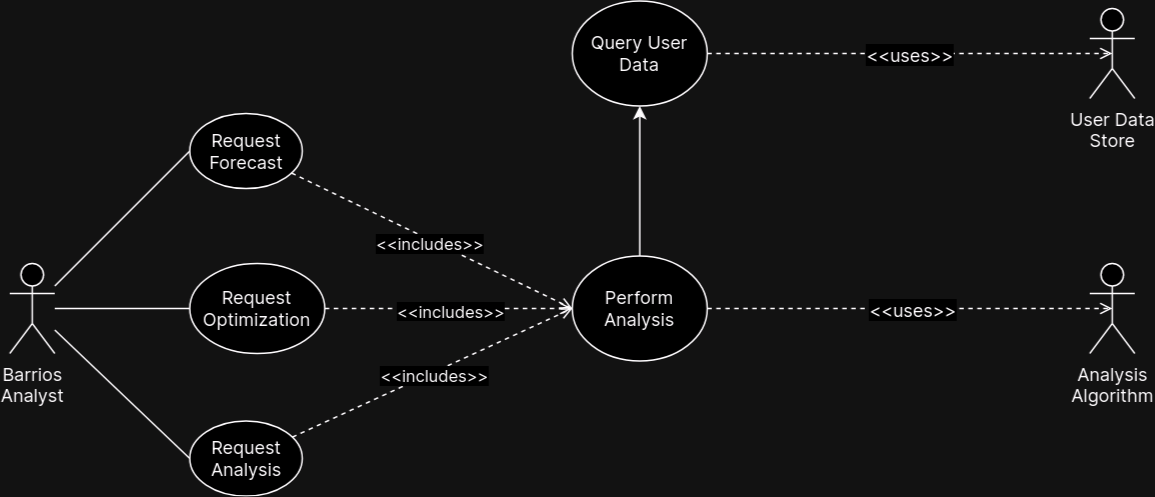

The diagram above was exported from draw.io. Its source (the exported page's mxGraphModel, read from the mxfile embedded in the PNG):
<mxGraphModel dx="1434" dy="757" grid="1" gridSize="10" guides="1" tooltips="1" connect="1" arrows="1" fold="1" page="1" pageScale="1" pageWidth="850" pageHeight="500" background="none" math="0" shadow="0">
  <root>
    <mxCell id="0" />
    <mxCell id="1" parent="0" />
    <mxCell id="mTCm4ZQ2O4emDkzPhtHH-15" style="rounded=0;orthogonalLoop=1;jettySize=auto;html=1;entryX=0;entryY=0.5;entryDx=0;entryDy=0;endArrow=none;endFill=0;" edge="1" parent="1" source="mTCm4ZQ2O4emDkzPhtHH-1" target="mTCm4ZQ2O4emDkzPhtHH-2">
      <mxGeometry relative="1" as="geometry" />
    </mxCell>
    <mxCell id="mTCm4ZQ2O4emDkzPhtHH-20" style="rounded=0;orthogonalLoop=1;jettySize=auto;html=1;entryX=0;entryY=0.5;entryDx=0;entryDy=0;endArrow=none;endFill=0;" edge="1" parent="1" source="mTCm4ZQ2O4emDkzPhtHH-1" target="mTCm4ZQ2O4emDkzPhtHH-17">
      <mxGeometry relative="1" as="geometry" />
    </mxCell>
    <mxCell id="mTCm4ZQ2O4emDkzPhtHH-52" style="rounded=0;orthogonalLoop=1;jettySize=auto;html=1;entryX=0;entryY=0.5;entryDx=0;entryDy=0;endArrow=none;endFill=0;" edge="1" parent="1" source="mTCm4ZQ2O4emDkzPhtHH-1" target="mTCm4ZQ2O4emDkzPhtHH-49">
      <mxGeometry relative="1" as="geometry" />
    </mxCell>
    <mxCell id="mTCm4ZQ2O4emDkzPhtHH-1" value="&lt;div&gt;&lt;font data-font-src=&quot;https://fonts.googleapis.com/css?family=Inter&quot; face=&quot;Inter&quot;&gt;Barrios&lt;/font&gt;&lt;/div&gt;&lt;div&gt;&lt;font data-font-src=&quot;https://fonts.googleapis.com/css?family=Inter&quot; face=&quot;Inter&quot;&gt;Analyst&lt;/font&gt;&lt;/div&gt;" style="shape=umlActor;verticalLabelPosition=bottom;verticalAlign=top;html=1;outlineConnect=0;" vertex="1" parent="1">
      <mxGeometry x="50" y="260" width="30" height="60" as="geometry" />
    </mxCell>
    <mxCell id="mTCm4ZQ2O4emDkzPhtHH-4" value="" style="group" vertex="1" connectable="0" parent="1">
      <mxGeometry x="170" y="160" width="75" height="50" as="geometry" />
    </mxCell>
    <mxCell id="mTCm4ZQ2O4emDkzPhtHH-2" value="" style="ellipse;whiteSpace=wrap;html=1;" vertex="1" parent="mTCm4ZQ2O4emDkzPhtHH-4">
      <mxGeometry width="75" height="50" as="geometry" />
    </mxCell>
    <mxCell id="mTCm4ZQ2O4emDkzPhtHH-3" value="&lt;div&gt;Request&lt;/div&gt;&lt;div&gt;Forecast&lt;br&gt;&lt;/div&gt;" style="text;html=1;strokeColor=none;fillColor=none;align=center;verticalAlign=middle;whiteSpace=wrap;rounded=0;fontFamily=Inter;fontSource=https%3A%2F%2Ffonts.googleapis.com%2Fcss%3Ffamily%3DInter;" vertex="1" parent="mTCm4ZQ2O4emDkzPhtHH-4">
      <mxGeometry x="7.5" y="10" width="60" height="30" as="geometry" />
    </mxCell>
    <mxCell id="mTCm4ZQ2O4emDkzPhtHH-14" value="&lt;div&gt;User Data&lt;/div&gt;&lt;div&gt;Store&lt;br&gt;&lt;/div&gt;" style="shape=umlActor;verticalLabelPosition=bottom;verticalAlign=top;html=1;outlineConnect=0;fontFamily=Inter;fontSource=https%3A%2F%2Ffonts.googleapis.com%2Fcss%3Ffamily%3DInter;" vertex="1" parent="1">
      <mxGeometry x="770" y="90" width="30" height="60" as="geometry" />
    </mxCell>
    <mxCell id="mTCm4ZQ2O4emDkzPhtHH-16" value="" style="group" vertex="1" connectable="0" parent="1">
      <mxGeometry x="170" y="260" width="90" height="60" as="geometry" />
    </mxCell>
    <mxCell id="mTCm4ZQ2O4emDkzPhtHH-17" value="" style="ellipse;whiteSpace=wrap;html=1;" vertex="1" parent="mTCm4ZQ2O4emDkzPhtHH-16">
      <mxGeometry width="90" height="60" as="geometry" />
    </mxCell>
    <mxCell id="mTCm4ZQ2O4emDkzPhtHH-18" value="&lt;div&gt;Request&lt;/div&gt;&lt;div&gt;Optimization&lt;br&gt;&lt;/div&gt;" style="text;html=1;strokeColor=none;fillColor=none;align=center;verticalAlign=middle;whiteSpace=wrap;rounded=0;fontFamily=Inter;fontSource=https%3A%2F%2Ffonts.googleapis.com%2Fcss%3Ffamily%3DInter;" vertex="1" parent="mTCm4ZQ2O4emDkzPhtHH-16">
      <mxGeometry x="9" y="12" width="72" height="36" as="geometry" />
    </mxCell>
    <mxCell id="mTCm4ZQ2O4emDkzPhtHH-45" value="&lt;div&gt;Analysis&lt;/div&gt;&lt;div&gt;Algorithm&lt;br&gt;&lt;/div&gt;" style="shape=umlActor;verticalLabelPosition=bottom;verticalAlign=top;html=1;outlineConnect=0;fontFamily=Inter;fontSource=https%3A%2F%2Ffonts.googleapis.com%2Fcss%3Ffamily%3DInter;" vertex="1" parent="1">
      <mxGeometry x="770" y="260" width="30" height="60" as="geometry" />
    </mxCell>
    <mxCell id="mTCm4ZQ2O4emDkzPhtHH-48" value="" style="group" vertex="1" connectable="0" parent="1">
      <mxGeometry x="170" y="365" width="75" height="50" as="geometry" />
    </mxCell>
    <mxCell id="mTCm4ZQ2O4emDkzPhtHH-49" value="" style="ellipse;whiteSpace=wrap;html=1;" vertex="1" parent="mTCm4ZQ2O4emDkzPhtHH-48">
      <mxGeometry width="75" height="50" as="geometry" />
    </mxCell>
    <mxCell id="mTCm4ZQ2O4emDkzPhtHH-50" value="&lt;div&gt;Request&lt;/div&gt;&lt;div&gt;Analysis&lt;br&gt;&lt;/div&gt;" style="text;html=1;strokeColor=none;fillColor=none;align=center;verticalAlign=middle;whiteSpace=wrap;rounded=0;fontFamily=Inter;fontSource=https%3A%2F%2Ffonts.googleapis.com%2Fcss%3Ffamily%3DInter;" vertex="1" parent="mTCm4ZQ2O4emDkzPhtHH-48">
      <mxGeometry x="7.5" y="10" width="60" height="30" as="geometry" />
    </mxCell>
    <mxCell id="mTCm4ZQ2O4emDkzPhtHH-56" value="" style="group" vertex="1" connectable="0" parent="1">
      <mxGeometry x="425" y="255" width="90" height="70" as="geometry" />
    </mxCell>
    <mxCell id="mTCm4ZQ2O4emDkzPhtHH-57" value="" style="ellipse;whiteSpace=wrap;html=1;" vertex="1" parent="mTCm4ZQ2O4emDkzPhtHH-56">
      <mxGeometry width="90" height="70" as="geometry" />
    </mxCell>
    <mxCell id="mTCm4ZQ2O4emDkzPhtHH-58" value="Perform Analysis" style="text;html=1;strokeColor=none;fillColor=none;align=center;verticalAlign=middle;whiteSpace=wrap;rounded=0;fontFamily=Inter;fontSource=https%3A%2F%2Ffonts.googleapis.com%2Fcss%3Ffamily%3DInter;" vertex="1" parent="mTCm4ZQ2O4emDkzPhtHH-56">
      <mxGeometry x="9" y="14" width="72" height="42" as="geometry" />
    </mxCell>
    <mxCell id="mTCm4ZQ2O4emDkzPhtHH-60" value="" style="group" vertex="1" connectable="0" parent="1">
      <mxGeometry x="425" y="85" width="90" height="70" as="geometry" />
    </mxCell>
    <mxCell id="mTCm4ZQ2O4emDkzPhtHH-61" value="" style="ellipse;whiteSpace=wrap;html=1;" vertex="1" parent="mTCm4ZQ2O4emDkzPhtHH-60">
      <mxGeometry width="90" height="70" as="geometry" />
    </mxCell>
    <mxCell id="mTCm4ZQ2O4emDkzPhtHH-62" value="Query User Data" style="text;html=1;strokeColor=none;fillColor=none;align=center;verticalAlign=middle;whiteSpace=wrap;rounded=0;fontFamily=Inter;fontSource=https%3A%2F%2Ffonts.googleapis.com%2Fcss%3Ffamily%3DInter;" vertex="1" parent="mTCm4ZQ2O4emDkzPhtHH-60">
      <mxGeometry x="9" y="14" width="72" height="42" as="geometry" />
    </mxCell>
    <mxCell id="mTCm4ZQ2O4emDkzPhtHH-63" style="rounded=0;orthogonalLoop=1;jettySize=auto;html=1;entryX=0;entryY=0.5;entryDx=0;entryDy=0;dashed=1;endArrow=open;endFill=0;" edge="1" parent="1" source="mTCm4ZQ2O4emDkzPhtHH-2" target="mTCm4ZQ2O4emDkzPhtHH-57">
      <mxGeometry relative="1" as="geometry" />
    </mxCell>
    <mxCell id="mTCm4ZQ2O4emDkzPhtHH-77" value="&amp;lt;&amp;lt;includes&amp;gt;&amp;gt;" style="edgeLabel;html=1;align=center;verticalAlign=middle;resizable=0;points=[];fontFamily=Inter;fontSource=https%3A%2F%2Ffonts.googleapis.com%2Fcss%3Ffamily%3DInter;" vertex="1" connectable="0" parent="mTCm4ZQ2O4emDkzPhtHH-63">
      <mxGeometry x="-0.0125" y="-2" relative="1" as="geometry">
        <mxPoint as="offset" />
      </mxGeometry>
    </mxCell>
    <mxCell id="mTCm4ZQ2O4emDkzPhtHH-66" style="rounded=0;orthogonalLoop=1;jettySize=auto;html=1;entryX=0;entryY=0.5;entryDx=0;entryDy=0;dashed=1;endArrow=open;endFill=0;" edge="1" parent="1" source="mTCm4ZQ2O4emDkzPhtHH-17" target="mTCm4ZQ2O4emDkzPhtHH-57">
      <mxGeometry relative="1" as="geometry" />
    </mxCell>
    <mxCell id="mTCm4ZQ2O4emDkzPhtHH-78" value="&amp;lt;&amp;lt;includes&amp;gt;&amp;gt;" style="edgeLabel;html=1;align=center;verticalAlign=middle;resizable=0;points=[];fontFamily=Inter;fontSource=https%3A%2F%2Ffonts.googleapis.com%2Fcss%3Ffamily%3DInter;" vertex="1" connectable="0" parent="mTCm4ZQ2O4emDkzPhtHH-66">
      <mxGeometry x="0.0095" y="-1" relative="1" as="geometry">
        <mxPoint as="offset" />
      </mxGeometry>
    </mxCell>
    <mxCell id="mTCm4ZQ2O4emDkzPhtHH-68" style="rounded=0;orthogonalLoop=1;jettySize=auto;html=1;entryX=0;entryY=0.5;entryDx=0;entryDy=0;strokeColor=none;dashed=1;endArrow=open;endFill=0;" edge="1" parent="1" source="mTCm4ZQ2O4emDkzPhtHH-49" target="mTCm4ZQ2O4emDkzPhtHH-57">
      <mxGeometry relative="1" as="geometry" />
    </mxCell>
    <mxCell id="mTCm4ZQ2O4emDkzPhtHH-69" style="rounded=0;orthogonalLoop=1;jettySize=auto;html=1;entryX=0;entryY=0.5;entryDx=0;entryDy=0;endArrow=open;endFill=0;dashed=1;" edge="1" parent="1" source="mTCm4ZQ2O4emDkzPhtHH-49" target="mTCm4ZQ2O4emDkzPhtHH-57">
      <mxGeometry relative="1" as="geometry" />
    </mxCell>
    <mxCell id="mTCm4ZQ2O4emDkzPhtHH-79" value="&amp;lt;&amp;lt;includes&amp;gt;&amp;gt;" style="edgeLabel;html=1;align=center;verticalAlign=middle;resizable=0;points=[];fontFamily=Inter;fontSource=https%3A%2F%2Ffonts.googleapis.com%2Fcss%3Ffamily%3DInter;" vertex="1" connectable="0" parent="mTCm4ZQ2O4emDkzPhtHH-69">
      <mxGeometry x="0.0037" y="-2" relative="1" as="geometry">
        <mxPoint as="offset" />
      </mxGeometry>
    </mxCell>
    <mxCell id="mTCm4ZQ2O4emDkzPhtHH-71" style="edgeStyle=orthogonalEdgeStyle;rounded=0;orthogonalLoop=1;jettySize=auto;html=1;entryX=0.5;entryY=1;entryDx=0;entryDy=0;" edge="1" parent="1" source="mTCm4ZQ2O4emDkzPhtHH-57" target="mTCm4ZQ2O4emDkzPhtHH-61">
      <mxGeometry relative="1" as="geometry" />
    </mxCell>
    <mxCell id="mTCm4ZQ2O4emDkzPhtHH-72" style="rounded=0;orthogonalLoop=1;jettySize=auto;html=1;entryX=0.5;entryY=0.5;entryDx=0;entryDy=0;entryPerimeter=0;dashed=1;endArrow=open;endFill=0;" edge="1" parent="1" source="mTCm4ZQ2O4emDkzPhtHH-61" target="mTCm4ZQ2O4emDkzPhtHH-14">
      <mxGeometry relative="1" as="geometry" />
    </mxCell>
    <mxCell id="mTCm4ZQ2O4emDkzPhtHH-73" value="&amp;lt;&amp;lt;uses&amp;gt;&amp;gt;" style="edgeLabel;html=1;align=center;verticalAlign=middle;resizable=0;points=[];fontSize=12;fontFamily=Inter;fontSource=https%3A%2F%2Ffonts.googleapis.com%2Fcss%3Ffamily%3DInter;" vertex="1" connectable="0" parent="mTCm4ZQ2O4emDkzPhtHH-72">
      <mxGeometry x="-0.0051" relative="1" as="geometry">
        <mxPoint as="offset" />
      </mxGeometry>
    </mxCell>
    <mxCell id="mTCm4ZQ2O4emDkzPhtHH-75" style="rounded=0;orthogonalLoop=1;jettySize=auto;html=1;entryX=0.5;entryY=0.5;entryDx=0;entryDy=0;entryPerimeter=0;dashed=1;endArrow=open;endFill=0;" edge="1" parent="1" source="mTCm4ZQ2O4emDkzPhtHH-57" target="mTCm4ZQ2O4emDkzPhtHH-45">
      <mxGeometry relative="1" as="geometry" />
    </mxCell>
    <mxCell id="mTCm4ZQ2O4emDkzPhtHH-76" value="&amp;lt;&amp;lt;uses&amp;gt;&amp;gt;" style="edgeLabel;html=1;align=center;verticalAlign=middle;resizable=0;points=[];fontSize=12;fontFamily=Inter;fontSource=https%3A%2F%2Ffonts.googleapis.com%2Fcss%3Ffamily%3DInter;" vertex="1" connectable="0" parent="mTCm4ZQ2O4emDkzPhtHH-75">
      <mxGeometry x="0.0053" relative="1" as="geometry">
        <mxPoint as="offset" />
      </mxGeometry>
    </mxCell>
  </root>
</mxGraphModel>